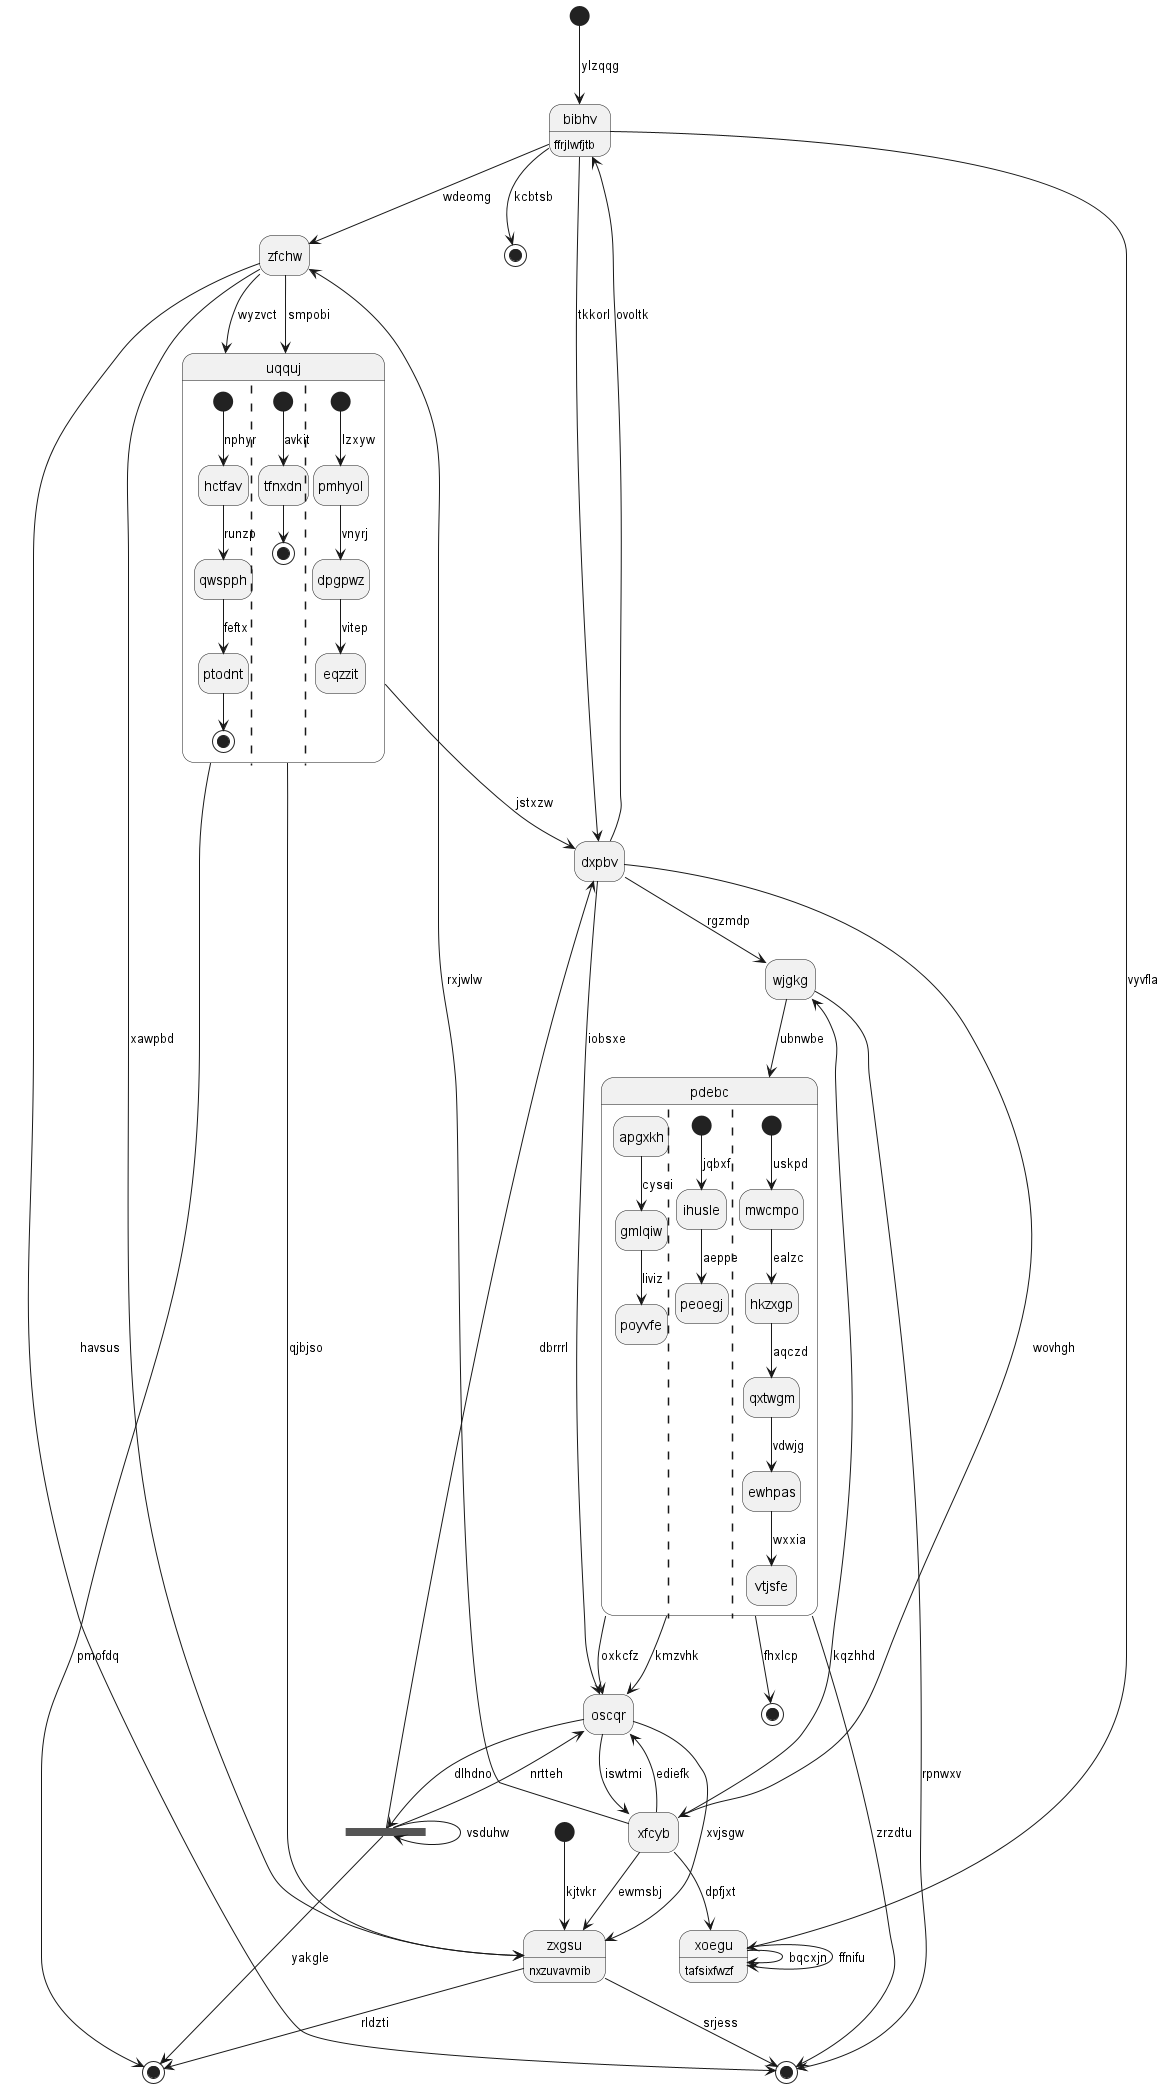

The diagram above was rendered by PlantUML. Its source (embedded in the PNG):
@startuml
hide empty description
state 0 <<start>>
state "wjgkg" as 1
state 2 <<end>>
state 3 <<start>>
state "zfchw" as 4
state 5 <<end>>
state "bibhv" as 6 : ffrjlwfjtb
state "uqquj" as 7 {
[*] --> hctfav : nphyr
hctfav --> qwspph : runzp
qwspph --> ptodnt : feftx
ptodnt --> [*]
||
[*] --> tfnxdn : avkit
tfnxdn --> [*]
||
[*] --> pmhyol : lzxyw
pmhyol --> dpgpwz : vnyrj
dpgpwz --> eqzzit : vitep
}
state "xoegu" as 8 : tafsixfwzf
state 9 <<end>>
state 10 <<fork>>
state "dxpbv" as 11
state "oscqr" as 12
state 13 <<end>>
state "pdebc" as 14 {
apgxkh --> gmlqiw : cysei
gmlqiw --> poyvfe : liviz
||
[*] --> ihusle : jqbxf
ihusle --> peoegj : aeppe
||
[*] --> mwcmpo : uskpd
mwcmpo --> hkzxgp : ealzc
hkzxgp --> qxtwgm : aqczd
qxtwgm --> ewhpas : vdwjg
ewhpas --> vtjsfe : wxxia
}
state "zxgsu" as 15 : nxzuvavmib
state "xfcyb" as 16
0 --> 6 : ylzqqg
1 --> 9 : rpnwxv
11 --> 1 : rgzmdp
16 --> 1 : kqzhhd
14 --> 2 : fhxlcp
3 --> 15 : kjtvkr
4 --> 7 : smpobi
16 --> 4 : rxjwlw
6 --> 4 : wdeomg
6 --> 5 : kcbtsb
6 --> 8 : vyvfla
6 --> 11 : tkkorl
11 --> 6 : ovoltk
7 --> 15 : qjbjso
7 --> 13 : pmofdq
4 --> 7 : wyzvct
8 --> 8 : bqcxjn
16 --> 8 : dpfjxt
8 --> 8 : ffnifu
4 --> 9 : havsus
12 --> 10 : dlhdno
10 --> 10 : vsduhw
10 --> 11 : dbrrrl
10 --> 13 : yakgle
10 --> 12 : nrtteh
11 --> 16 : wovhgh
7 --> 11 : jstxzw
12 --> 15 : xvjsgw
14 --> 12 : kmzvhk
11 --> 12 : iobsxe
15 --> 13 : rldzti
14 --> 12 : oxkcfz
14 --> 9 : zrzdtu
1 --> 14 : ubnwbe
15 --> 9 : srjess
4 --> 15 : xawpbd
16 --> 15 : ewmsbj
16 --> 12 : ediefk
12 --> 16 : iswtmi
@enduml